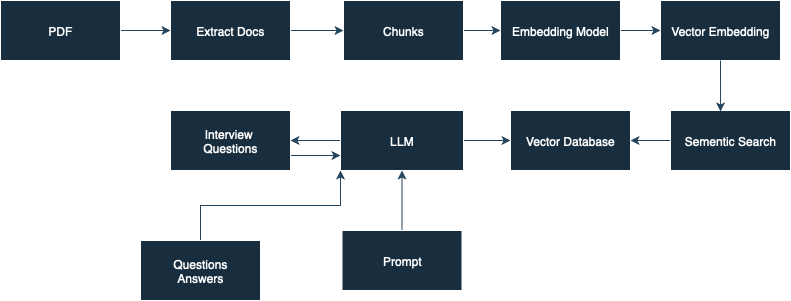

The diagram above was exported from draw.io. Its source (the exported page's mxGraphModel, read from the mxfile embedded in the PNG):
<mxGraphModel dx="1049" dy="664" grid="1" gridSize="10" guides="1" tooltips="1" connect="1" arrows="1" fold="1" page="1" pageScale="1" pageWidth="827" pageHeight="583" background="light-dark(#FFFFFF,#FFFFFF)" math="1" shadow="0">
  <root>
    <mxCell id="0" />
    <mxCell id="1" parent="0" />
    <mxCell id="ka9dCfWGlSLHVPGuS3qn-11" style="edgeStyle=orthogonalEdgeStyle;rounded=0;orthogonalLoop=1;jettySize=auto;html=1;exitX=1;exitY=0.5;exitDx=0;exitDy=0;entryX=0;entryY=0.5;entryDx=0;entryDy=0;labelBackgroundColor=none;fontColor=default;strokeColor=#23445D;" parent="1" source="ka9dCfWGlSLHVPGuS3qn-1" target="ka9dCfWGlSLHVPGuS3qn-2" edge="1">
      <mxGeometry relative="1" as="geometry" />
    </mxCell>
    <mxCell id="ka9dCfWGlSLHVPGuS3qn-1" value="&lt;span&gt;PDF&lt;/span&gt;" style="rounded=0;whiteSpace=wrap;html=1;labelBackgroundColor=none;fillColor=#182E3E;strokeColor=#FFFFFF;fontColor=#FFFFFF;" parent="1" vertex="1">
      <mxGeometry x="10" y="110" width="120" height="60" as="geometry" />
    </mxCell>
    <mxCell id="ka9dCfWGlSLHVPGuS3qn-12" style="edgeStyle=orthogonalEdgeStyle;rounded=0;orthogonalLoop=1;jettySize=auto;html=1;exitX=1;exitY=0.5;exitDx=0;exitDy=0;entryX=0;entryY=0.5;entryDx=0;entryDy=0;labelBackgroundColor=none;fontColor=default;strokeColor=#23445D;" parent="1" source="ka9dCfWGlSLHVPGuS3qn-2" target="ka9dCfWGlSLHVPGuS3qn-3" edge="1">
      <mxGeometry relative="1" as="geometry" />
    </mxCell>
    <mxCell id="ka9dCfWGlSLHVPGuS3qn-2" value="Extract Docs" style="rounded=0;whiteSpace=wrap;html=1;labelBackgroundColor=none;fillColor=#182E3E;strokeColor=#FFFFFF;fontColor=#FFFFFF;" parent="1" vertex="1">
      <mxGeometry x="180" y="110" width="120" height="60" as="geometry" />
    </mxCell>
    <mxCell id="ka9dCfWGlSLHVPGuS3qn-13" style="edgeStyle=orthogonalEdgeStyle;rounded=0;orthogonalLoop=1;jettySize=auto;html=1;exitX=1;exitY=0.5;exitDx=0;exitDy=0;entryX=0;entryY=0.5;entryDx=0;entryDy=0;labelBackgroundColor=none;fontColor=default;strokeColor=#23445D;" parent="1" source="ka9dCfWGlSLHVPGuS3qn-3" target="ka9dCfWGlSLHVPGuS3qn-4" edge="1">
      <mxGeometry relative="1" as="geometry" />
    </mxCell>
    <mxCell id="ka9dCfWGlSLHVPGuS3qn-3" value="Chunks" style="rounded=0;whiteSpace=wrap;html=1;labelBackgroundColor=none;fillColor=#182E3E;strokeColor=#FFFFFF;fontColor=#FFFFFF;" parent="1" vertex="1">
      <mxGeometry x="353" y="110" width="120" height="60" as="geometry" />
    </mxCell>
    <mxCell id="ka9dCfWGlSLHVPGuS3qn-14" style="edgeStyle=orthogonalEdgeStyle;rounded=0;orthogonalLoop=1;jettySize=auto;html=1;exitX=1;exitY=0.5;exitDx=0;exitDy=0;entryX=0;entryY=0.5;entryDx=0;entryDy=0;labelBackgroundColor=none;fontColor=default;strokeColor=#23445D;" parent="1" source="ka9dCfWGlSLHVPGuS3qn-4" target="ka9dCfWGlSLHVPGuS3qn-5" edge="1">
      <mxGeometry relative="1" as="geometry" />
    </mxCell>
    <mxCell id="ka9dCfWGlSLHVPGuS3qn-4" value="Embedding Model" style="rounded=0;whiteSpace=wrap;html=1;labelBackgroundColor=none;fillColor=#182E3E;strokeColor=#FFFFFF;fontColor=#FFFFFF;" parent="1" vertex="1">
      <mxGeometry x="510" y="110" width="120" height="60" as="geometry" />
    </mxCell>
    <mxCell id="ka9dCfWGlSLHVPGuS3qn-5" value="Vector Embedding" style="rounded=0;whiteSpace=wrap;html=1;labelBackgroundColor=none;fillColor=#182E3E;strokeColor=#FFFFFF;fontColor=#FFFFFF;" parent="1" vertex="1">
      <mxGeometry x="670" y="110" width="120" height="60" as="geometry" />
    </mxCell>
    <mxCell id="ka9dCfWGlSLHVPGuS3qn-16" style="edgeStyle=orthogonalEdgeStyle;rounded=0;orthogonalLoop=1;jettySize=auto;html=1;exitX=0;exitY=0.5;exitDx=0;exitDy=0;entryX=1;entryY=0.5;entryDx=0;entryDy=0;labelBackgroundColor=none;fontColor=default;strokeColor=#23445D;" parent="1" source="ka9dCfWGlSLHVPGuS3qn-6" target="ka9dCfWGlSLHVPGuS3qn-7" edge="1">
      <mxGeometry relative="1" as="geometry" />
    </mxCell>
    <mxCell id="ka9dCfWGlSLHVPGuS3qn-6" value="Sementic Search" style="rounded=0;whiteSpace=wrap;html=1;labelBackgroundColor=none;fillColor=#182E3E;strokeColor=#FFFFFF;fontColor=#FFFFFF;" parent="1" vertex="1">
      <mxGeometry x="680" y="220" width="120" height="60" as="geometry" />
    </mxCell>
    <mxCell id="ka9dCfWGlSLHVPGuS3qn-7" value="Vector Database" style="rounded=0;whiteSpace=wrap;html=1;labelBackgroundColor=none;fillColor=#182E3E;strokeColor=#FFFFFF;fontColor=#FFFFFF;" parent="1" vertex="1">
      <mxGeometry x="520" y="220" width="120" height="60" as="geometry" />
    </mxCell>
    <mxCell id="ka9dCfWGlSLHVPGuS3qn-19" style="edgeStyle=orthogonalEdgeStyle;rounded=0;orthogonalLoop=1;jettySize=auto;html=1;exitX=1;exitY=0.5;exitDx=0;exitDy=0;entryX=0;entryY=0.5;entryDx=0;entryDy=0;labelBackgroundColor=none;fontColor=default;strokeColor=#23445D;" parent="1" source="ka9dCfWGlSLHVPGuS3qn-8" target="ka9dCfWGlSLHVPGuS3qn-7" edge="1">
      <mxGeometry relative="1" as="geometry" />
    </mxCell>
    <mxCell id="ka9dCfWGlSLHVPGuS3qn-20" style="edgeStyle=orthogonalEdgeStyle;rounded=0;orthogonalLoop=1;jettySize=auto;html=1;exitX=0;exitY=0.5;exitDx=0;exitDy=0;entryX=1;entryY=0.5;entryDx=0;entryDy=0;labelBackgroundColor=none;fontColor=default;strokeColor=#23445D;" parent="1" source="ka9dCfWGlSLHVPGuS3qn-8" target="ka9dCfWGlSLHVPGuS3qn-10" edge="1">
      <mxGeometry relative="1" as="geometry" />
    </mxCell>
    <mxCell id="ka9dCfWGlSLHVPGuS3qn-25" style="edgeStyle=orthogonalEdgeStyle;rounded=0;orthogonalLoop=1;jettySize=auto;html=1;exitX=0.5;exitY=0;exitDx=0;exitDy=0;entryX=0;entryY=1;entryDx=0;entryDy=0;labelBackgroundColor=none;fontColor=default;strokeColor=#23445D;" parent="1" source="ka9dCfWGlSLHVPGuS3qn-24" target="ka9dCfWGlSLHVPGuS3qn-8" edge="1">
      <mxGeometry relative="1" as="geometry" />
    </mxCell>
    <mxCell id="ka9dCfWGlSLHVPGuS3qn-8" value="LLM" style="rounded=0;whiteSpace=wrap;html=1;labelBackgroundColor=none;fillColor=#182E3E;strokeColor=#FFFFFF;fontColor=#FFFFFF;" parent="1" vertex="1">
      <mxGeometry x="350" y="220" width="123" height="60" as="geometry" />
    </mxCell>
    <mxCell id="ka9dCfWGlSLHVPGuS3qn-23" style="edgeStyle=orthogonalEdgeStyle;rounded=0;orthogonalLoop=1;jettySize=auto;html=1;entryX=0.5;entryY=1;entryDx=0;entryDy=0;labelBackgroundColor=none;fontColor=default;strokeColor=#23445D;" parent="1" source="ka9dCfWGlSLHVPGuS3qn-9" target="ka9dCfWGlSLHVPGuS3qn-8" edge="1">
      <mxGeometry relative="1" as="geometry" />
    </mxCell>
    <mxCell id="ka9dCfWGlSLHVPGuS3qn-9" value="Prompt" style="rounded=0;whiteSpace=wrap;html=1;labelBackgroundColor=none;fillColor=#182E3E;strokeColor=#FFFFFF;fontColor=#FFFFFF;" parent="1" vertex="1">
      <mxGeometry x="351.5" y="340" width="120" height="60" as="geometry" />
    </mxCell>
    <mxCell id="ka9dCfWGlSLHVPGuS3qn-21" style="edgeStyle=orthogonalEdgeStyle;rounded=0;orthogonalLoop=1;jettySize=auto;html=1;exitX=1;exitY=0.75;exitDx=0;exitDy=0;entryX=0;entryY=0.75;entryDx=0;entryDy=0;labelBackgroundColor=none;fontColor=default;strokeColor=#23445D;" parent="1" source="ka9dCfWGlSLHVPGuS3qn-10" target="ka9dCfWGlSLHVPGuS3qn-8" edge="1">
      <mxGeometry relative="1" as="geometry" />
    </mxCell>
    <mxCell id="ka9dCfWGlSLHVPGuS3qn-10" value="Interview&amp;nbsp;&lt;div&gt;Questions&lt;/div&gt;" style="rounded=0;whiteSpace=wrap;html=1;labelBackgroundColor=none;fillColor=#182E3E;strokeColor=#FFFFFF;fontColor=#FFFFFF;" parent="1" vertex="1">
      <mxGeometry x="180" y="220" width="120" height="60" as="geometry" />
    </mxCell>
    <mxCell id="ka9dCfWGlSLHVPGuS3qn-15" style="edgeStyle=orthogonalEdgeStyle;rounded=0;orthogonalLoop=1;jettySize=auto;html=1;exitX=0.5;exitY=1;exitDx=0;exitDy=0;entryX=0.417;entryY=0.017;entryDx=0;entryDy=0;entryPerimeter=0;labelBackgroundColor=none;fontColor=default;strokeColor=#23445D;" parent="1" source="ka9dCfWGlSLHVPGuS3qn-5" target="ka9dCfWGlSLHVPGuS3qn-6" edge="1">
      <mxGeometry relative="1" as="geometry" />
    </mxCell>
    <mxCell id="ka9dCfWGlSLHVPGuS3qn-24" value="&amp;nbsp;Questions&amp;nbsp;&lt;div&gt;Answers&lt;/div&gt;" style="rounded=0;whiteSpace=wrap;html=1;labelBackgroundColor=none;fillColor=#182E3E;strokeColor=#FFFFFF;fontColor=#FFFFFF;" parent="1" vertex="1">
      <mxGeometry x="150" y="350" width="120" height="60" as="geometry" />
    </mxCell>
  </root>
</mxGraphModel>